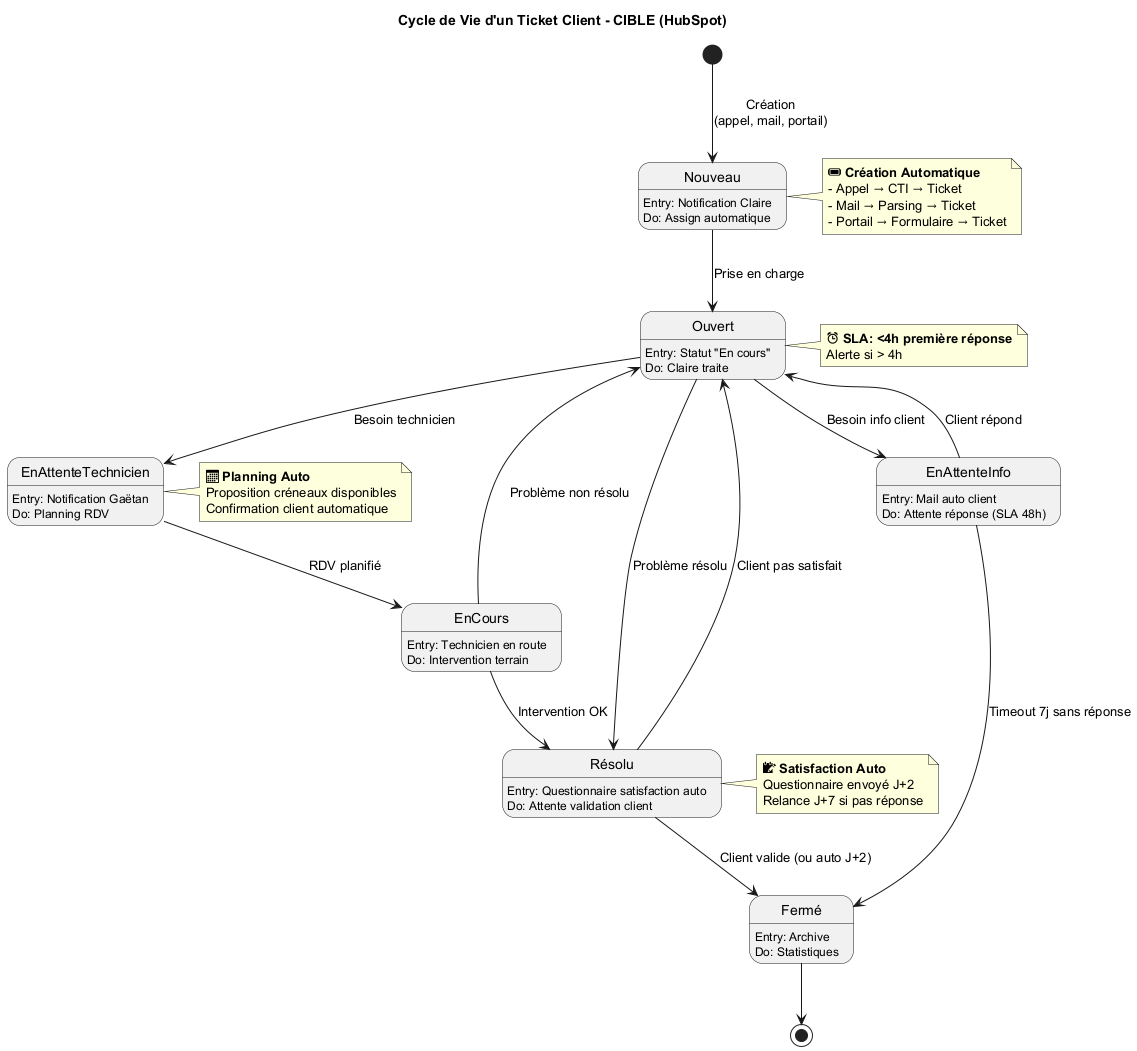

The diagram above was rendered by PlantUML. Its source (embedded in the PNG):
@startuml State_Cycle_Ticket

title Cycle de Vie d'un Ticket Client - CIBLE (HubSpot)

[*] --> Nouveau : Création\n(appel, mail, portail)

Nouveau : Entry: Notification Claire
Nouveau : Do: Assign automatique
Nouveau --> Ouvert : Prise en charge

Ouvert : Entry: Statut "En cours"
Ouvert : Do: Claire traite
Ouvert --> EnAttenteInfo : Besoin info client
Ouvert --> EnAttenteTechnicien : Besoin technicien
Ouvert --> Résolu : Problème résolu

EnAttenteInfo : Entry: Mail auto client
EnAttenteInfo : Do: Attente réponse (SLA 48h)
EnAttenteInfo --> Ouvert : Client répond
EnAttenteInfo --> Fermé : Timeout 7j sans réponse

EnAttenteTechnicien : Entry: Notification Gaëtan
EnAttenteTechnicien : Do: Planning RDV
EnAttenteTechnicien --> EnCours : RDV planifié

EnCours : Entry: Technicien en route
EnCours : Do: Intervention terrain
EnCours --> Résolu : Intervention OK
EnCours --> Ouvert : Problème non résolu

Résolu : Entry: Questionnaire satisfaction auto
Résolu : Do: Attente validation client
Résolu --> Fermé : Client valide (ou auto J+2)
Résolu --> Ouvert : Client pas satisfait

Fermé : Entry: Archive
Fermé : Do: Statistiques
Fermé --> [*]

note right of Nouveau
  🎫 **Création Automatique**
  - Appel → CTI → Ticket
  - Mail → Parsing → Ticket
  - Portail → Formulaire → Ticket
end note

note right of Ouvert
  ⏰ **SLA: <4h première réponse**
  Alerte si > 4h
end note

note right of EnAttenteTechnicien
  📅 **Planning Auto**
  Proposition créneaux disponibles
  Confirmation client automatique
end note

note right of Résolu
  📝 **Satisfaction Auto**
  Questionnaire envoyé J+2
  Relance J+7 si pas réponse
end note

@enduml